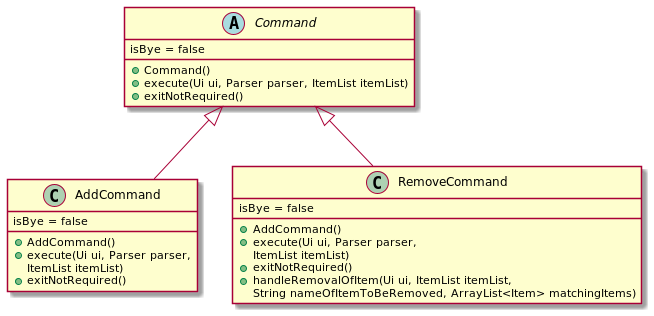

The diagram above was rendered by PlantUML. Its source (embedded in the PNG):
@startuml
'https://plantuml.com/class-diagram

abstract class Command
class AddCommand
class RemoveCommand

Command <|-- AddCommand
Command <|-- RemoveCommand

class AddCommand {
isBye = false
+AddCommand()
+execute(Ui ui, Parser parser,
ItemList itemList)
+exitNotRequired()
}

class RemoveCommand {
isBye = false
+AddCommand()
+execute(Ui ui, Parser parser,
ItemList itemList)
+exitNotRequired()
+handleRemovalOfItem(Ui ui, ItemList itemList,
String nameOfItemToBeRemoved, ArrayList<Item> matchingItems)
}

abstract class Command {
isBye = false
+Command()
+execute(Ui ui, Parser parser, ItemList itemList)
+exitNotRequired()
}

@enduml